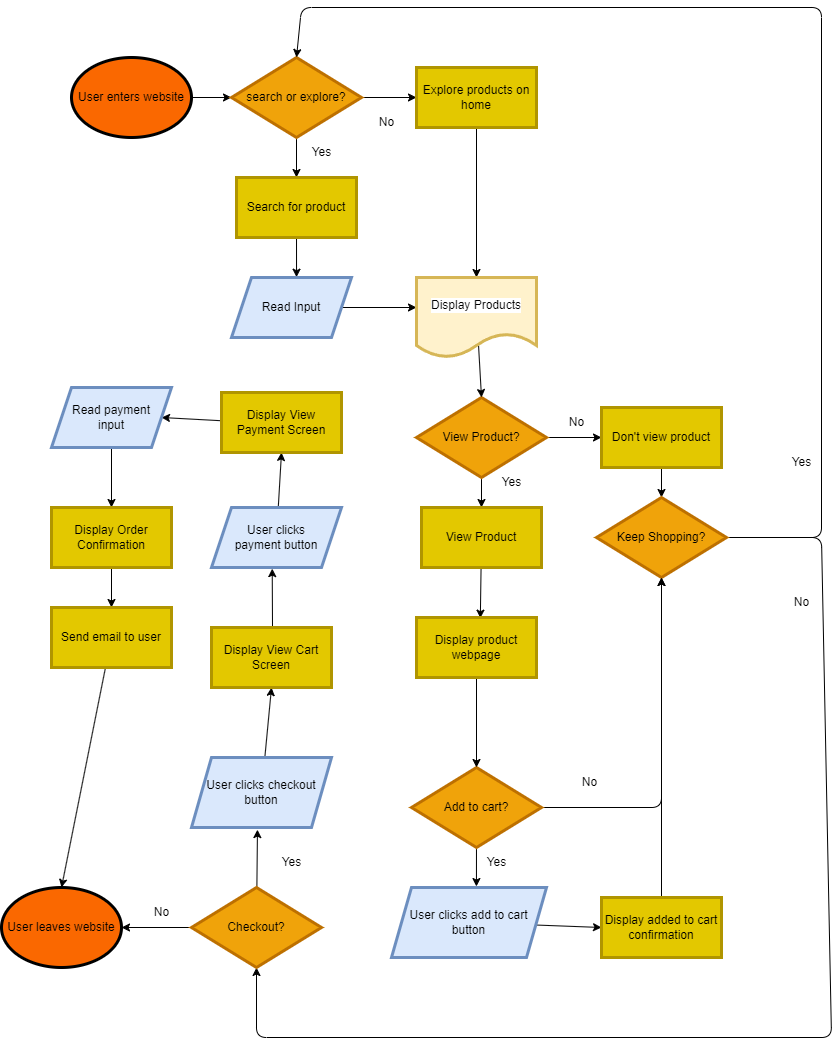

The diagram above was exported from draw.io. Its source (the exported page's mxGraphModel, read from the mxfile embedded in the PNG):
<mxGraphModel dx="1606" dy="1147" grid="1" gridSize="10" guides="1" tooltips="1" connect="1" arrows="1" fold="1" page="1" pageScale="1" pageWidth="850" pageHeight="1100" background="#ffffff" math="0" shadow="0">
  <root>
    <mxCell id="0" />
    <mxCell id="1" parent="0" />
    <mxCell id="4" style="edgeStyle=none;html=1;entryX=0;entryY=0.5;entryDx=0;entryDy=0;strokeColor=#000000;" edge="1" parent="1" source="2" target="3">
      <mxGeometry relative="1" as="geometry" />
    </mxCell>
    <mxCell id="2" value="User enters website" style="ellipse;whiteSpace=wrap;html=1;fillColor=#fa6800;fontColor=#000000;strokeColor=#000000;perimeterSpacing=0;strokeWidth=3;" vertex="1" parent="1">
      <mxGeometry x="72" y="108" width="120" height="80" as="geometry" />
    </mxCell>
    <mxCell id="8" style="edgeStyle=none;html=1;entryX=0.5;entryY=0;entryDx=0;entryDy=0;strokeColor=#000000;fontColor=#000000;" edge="1" parent="1" source="3" target="5">
      <mxGeometry relative="1" as="geometry" />
    </mxCell>
    <mxCell id="10" style="edgeStyle=none;html=1;strokeColor=#000000;fontColor=#000000;" edge="1" parent="1" source="3" target="6">
      <mxGeometry relative="1" as="geometry" />
    </mxCell>
    <mxCell id="3" value="search or explore?" style="rhombus;whiteSpace=wrap;html=1;strokeColor=#BD7000;strokeWidth=3;fillColor=#f0a30a;fontColor=#000000;" vertex="1" parent="1">
      <mxGeometry x="232" y="108" width="130" height="80" as="geometry" />
    </mxCell>
    <mxCell id="9" style="edgeStyle=none;html=1;entryX=0.542;entryY=-0.005;entryDx=0;entryDy=0;entryPerimeter=0;strokeColor=#000000;fontColor=#000000;" edge="1" parent="1" source="5" target="7">
      <mxGeometry relative="1" as="geometry" />
    </mxCell>
    <mxCell id="5" value="Search for product" style="rounded=0;whiteSpace=wrap;html=1;strokeColor=#B09500;strokeWidth=3;fillColor=#e3c800;fontColor=#000000;" vertex="1" parent="1">
      <mxGeometry x="237" y="228" width="120" height="60" as="geometry" />
    </mxCell>
    <mxCell id="13" style="edgeStyle=none;html=1;strokeColor=#000000;fontColor=#000000;" edge="1" parent="1" source="6">
      <mxGeometry relative="1" as="geometry">
        <mxPoint x="477" y="328" as="targetPoint" />
      </mxGeometry>
    </mxCell>
    <mxCell id="6" value="Explore products on home" style="rounded=0;whiteSpace=wrap;html=1;strokeColor=#B09500;strokeWidth=3;fillColor=#e3c800;fontColor=#000000;" vertex="1" parent="1">
      <mxGeometry x="417" y="118" width="120" height="60" as="geometry" />
    </mxCell>
    <mxCell id="12" style="edgeStyle=none;html=1;entryX=0;entryY=0.5;entryDx=0;entryDy=0;strokeColor=#000000;fontColor=#000000;" edge="1" parent="1" source="7">
      <mxGeometry relative="1" as="geometry">
        <mxPoint x="417" y="358" as="targetPoint" />
      </mxGeometry>
    </mxCell>
    <mxCell id="7" value="&lt;font color=&quot;#000000&quot;&gt;Read Input&lt;/font&gt;" style="shape=parallelogram;perimeter=parallelogramPerimeter;whiteSpace=wrap;html=1;fixedSize=1;strokeColor=#6c8ebf;strokeWidth=3;fillColor=#dae8fc;" vertex="1" parent="1">
      <mxGeometry x="232" y="328" width="120" height="60" as="geometry" />
    </mxCell>
    <mxCell id="25" style="edgeStyle=none;html=1;entryX=0;entryY=0.5;entryDx=0;entryDy=0;strokeColor=#000000;fontColor=#000000;" edge="1" parent="1" source="15" target="22">
      <mxGeometry relative="1" as="geometry" />
    </mxCell>
    <mxCell id="27" style="edgeStyle=none;html=1;strokeColor=#000000;fontColor=#000000;" edge="1" parent="1" source="15" target="21">
      <mxGeometry relative="1" as="geometry" />
    </mxCell>
    <mxCell id="15" value="View Product?" style="rhombus;whiteSpace=wrap;html=1;strokeColor=#BD7000;strokeWidth=3;fillColor=#f0a30a;fontColor=#000000;" vertex="1" parent="1">
      <mxGeometry x="417" y="448" width="130" height="80" as="geometry" />
    </mxCell>
    <mxCell id="18" value="Yes" style="text;html=1;align=center;verticalAlign=middle;resizable=0;points=[];autosize=1;strokeColor=none;fillColor=none;fontColor=#000000;labelBackgroundColor=#FFFFFF;strokeWidth=3;" vertex="1" parent="1">
      <mxGeometry x="302" y="188" width="40" height="30" as="geometry" />
    </mxCell>
    <mxCell id="19" value="No" style="text;html=1;align=center;verticalAlign=middle;resizable=0;points=[];autosize=1;strokeColor=none;fillColor=none;fontColor=#000000;labelBackgroundColor=#FFFFFF;strokeWidth=3;" vertex="1" parent="1">
      <mxGeometry x="367" y="158" width="40" height="30" as="geometry" />
    </mxCell>
    <mxCell id="76" style="edgeStyle=none;html=1;entryX=0.5;entryY=0;entryDx=0;entryDy=0;strokeColor=#000000;fontColor=#000000;exitX=0.516;exitY=0.824;exitDx=0;exitDy=0;exitPerimeter=0;" edge="1" parent="1" source="20" target="15">
      <mxGeometry relative="1" as="geometry" />
    </mxCell>
    <mxCell id="20" value="&lt;font style=&quot;&quot; color=&quot;#000000&quot;&gt;Display Products&lt;/font&gt;" style="shape=document;whiteSpace=wrap;html=1;boundedLbl=1;labelBackgroundColor=#FFFFFF;strokeColor=#d6b656;strokeWidth=3;fillColor=#fff2cc;" vertex="1" parent="1">
      <mxGeometry x="417" y="328" width="120" height="80" as="geometry" />
    </mxCell>
    <mxCell id="35" style="edgeStyle=none;html=1;entryX=0.532;entryY=0.011;entryDx=0;entryDy=0;entryPerimeter=0;strokeColor=#000000;fontColor=#000000;" edge="1" parent="1" source="21">
      <mxGeometry relative="1" as="geometry">
        <mxPoint x="480.84000000000015" y="668.6600000000003" as="targetPoint" />
      </mxGeometry>
    </mxCell>
    <mxCell id="21" value="View Product" style="rounded=0;whiteSpace=wrap;html=1;strokeColor=#B09500;strokeWidth=3;fillColor=#e3c800;fontColor=#000000;" vertex="1" parent="1">
      <mxGeometry x="422" y="558" width="120" height="60" as="geometry" />
    </mxCell>
    <mxCell id="37" style="edgeStyle=none;html=1;entryX=0.5;entryY=0;entryDx=0;entryDy=0;strokeColor=#000000;fontColor=#000000;" edge="1" parent="1" source="22" target="23">
      <mxGeometry relative="1" as="geometry" />
    </mxCell>
    <mxCell id="22" value="Don't view product" style="rounded=0;whiteSpace=wrap;html=1;strokeColor=#B09500;strokeWidth=3;fillColor=#e3c800;fontColor=#000000;" vertex="1" parent="1">
      <mxGeometry x="602" y="458" width="120" height="60" as="geometry" />
    </mxCell>
    <mxCell id="46" style="edgeStyle=none;html=1;strokeColor=#000000;fontColor=#000000;entryX=0.5;entryY=0;entryDx=0;entryDy=0;" edge="1" parent="1" source="23" target="3">
      <mxGeometry relative="1" as="geometry">
        <mxPoint x="612" y="258" as="targetPoint" />
        <Array as="points">
          <mxPoint x="822" y="588" />
          <mxPoint x="822" y="58" />
          <mxPoint x="302" y="58" />
        </Array>
      </mxGeometry>
    </mxCell>
    <mxCell id="48" style="edgeStyle=none;html=1;strokeColor=#000000;fontColor=#000000;entryX=0.5;entryY=1;entryDx=0;entryDy=0;" edge="1" parent="1" source="23" target="50">
      <mxGeometry relative="1" as="geometry">
        <mxPoint x="822" y="728" as="targetPoint" />
        <Array as="points">
          <mxPoint x="822" y="588" />
          <mxPoint x="832" y="1088" />
          <mxPoint x="257" y="1088" />
        </Array>
      </mxGeometry>
    </mxCell>
    <mxCell id="23" value="Keep Shopping?" style="rhombus;whiteSpace=wrap;html=1;strokeColor=#BD7000;strokeWidth=3;fillColor=#f0a30a;fontColor=#000000;" vertex="1" parent="1">
      <mxGeometry x="597" y="548" width="130" height="80" as="geometry" />
    </mxCell>
    <mxCell id="26" value="No" style="text;html=1;align=center;verticalAlign=middle;resizable=0;points=[];autosize=1;strokeColor=none;fillColor=none;fontColor=#000000;labelBackgroundColor=#FFFFFF;strokeWidth=3;" vertex="1" parent="1">
      <mxGeometry x="557" y="458" width="40" height="30" as="geometry" />
    </mxCell>
    <mxCell id="30" value="Yes" style="text;html=1;align=center;verticalAlign=middle;resizable=0;points=[];autosize=1;strokeColor=none;fillColor=none;fontColor=#000000;labelBackgroundColor=#FFFFFF;strokeWidth=3;" vertex="1" parent="1">
      <mxGeometry x="492" y="518" width="40" height="30" as="geometry" />
    </mxCell>
    <mxCell id="45" style="edgeStyle=none;html=1;strokeColor=#000000;fontColor=#000000;entryX=0.5;entryY=1;entryDx=0;entryDy=0;" edge="1" parent="1" source="32" target="23">
      <mxGeometry relative="1" as="geometry">
        <mxPoint x="662" y="858" as="targetPoint" />
        <Array as="points">
          <mxPoint x="662" y="858" />
        </Array>
      </mxGeometry>
    </mxCell>
    <mxCell id="77" style="edgeStyle=none;html=1;entryX=0.548;entryY=-0.014;entryDx=0;entryDy=0;entryPerimeter=0;strokeColor=#000000;fontColor=#000000;" edge="1" parent="1" source="32" target="39">
      <mxGeometry relative="1" as="geometry" />
    </mxCell>
    <mxCell id="32" value="Add to cart?" style="rhombus;whiteSpace=wrap;html=1;strokeColor=#BD7000;strokeWidth=3;fillColor=#f0a30a;fontColor=#000000;" vertex="1" parent="1">
      <mxGeometry x="412" y="818" width="130" height="80" as="geometry" />
    </mxCell>
    <mxCell id="36" style="edgeStyle=none;html=1;entryX=0.5;entryY=0;entryDx=0;entryDy=0;strokeColor=#000000;fontColor=#000000;" edge="1" parent="1" target="32">
      <mxGeometry relative="1" as="geometry">
        <mxPoint x="477" y="728" as="sourcePoint" />
      </mxGeometry>
    </mxCell>
    <mxCell id="84" style="edgeStyle=none;html=1;entryX=0;entryY=0.5;entryDx=0;entryDy=0;strokeColor=#000000;fontColor=#000000;" edge="1" parent="1" source="39" target="78">
      <mxGeometry relative="1" as="geometry" />
    </mxCell>
    <mxCell id="39" value="&lt;font color=&quot;#000000&quot;&gt;User clicks add to cart button&lt;/font&gt;" style="shape=parallelogram;perimeter=parallelogramPerimeter;whiteSpace=wrap;html=1;fixedSize=1;strokeColor=#6c8ebf;strokeWidth=3;fillColor=#dae8fc;" vertex="1" parent="1">
      <mxGeometry x="392" y="938" width="155" height="70" as="geometry" />
    </mxCell>
    <mxCell id="41" value="Yes" style="text;html=1;align=center;verticalAlign=middle;resizable=0;points=[];autosize=1;strokeColor=none;fillColor=none;fontColor=#000000;labelBackgroundColor=#FFFFFF;strokeWidth=3;" vertex="1" parent="1">
      <mxGeometry x="477" y="898" width="40" height="30" as="geometry" />
    </mxCell>
    <mxCell id="43" value="No" style="text;html=1;align=center;verticalAlign=middle;resizable=0;points=[];autosize=1;strokeColor=none;fillColor=none;fontColor=#000000;labelBackgroundColor=#FFFFFF;strokeWidth=3;" vertex="1" parent="1">
      <mxGeometry x="570" y="818" width="40" height="30" as="geometry" />
    </mxCell>
    <mxCell id="47" value="No" style="text;html=1;align=center;verticalAlign=middle;resizable=0;points=[];autosize=1;strokeColor=none;fillColor=none;fontColor=#000000;labelBackgroundColor=#FFFFFF;strokeWidth=3;" vertex="1" parent="1">
      <mxGeometry x="782" y="638" width="40" height="30" as="geometry" />
    </mxCell>
    <mxCell id="49" value="Yes" style="text;html=1;align=center;verticalAlign=middle;resizable=0;points=[];autosize=1;strokeColor=none;fillColor=none;fontColor=#000000;labelBackgroundColor=#FFFFFF;strokeWidth=3;" vertex="1" parent="1">
      <mxGeometry x="782" y="498" width="40" height="30" as="geometry" />
    </mxCell>
    <mxCell id="53" style="edgeStyle=none;html=1;entryX=1;entryY=0.5;entryDx=0;entryDy=0;strokeColor=#000000;fontColor=#000000;" edge="1" parent="1" source="50" target="52">
      <mxGeometry relative="1" as="geometry" />
    </mxCell>
    <mxCell id="67" style="edgeStyle=none;html=1;entryX=0.471;entryY=1.03;entryDx=0;entryDy=0;entryPerimeter=0;strokeColor=#000000;fontColor=#000000;" edge="1" parent="1" source="50" target="56">
      <mxGeometry relative="1" as="geometry" />
    </mxCell>
    <mxCell id="50" value="Checkout?" style="rhombus;whiteSpace=wrap;html=1;strokeColor=#BD7000;strokeWidth=3;fillColor=#f0a30a;fontColor=#000000;" vertex="1" parent="1">
      <mxGeometry x="192" y="938" width="130" height="80" as="geometry" />
    </mxCell>
    <mxCell id="52" value="User leaves website" style="ellipse;whiteSpace=wrap;html=1;fillColor=#fa6800;fontColor=#000000;strokeColor=#000000;perimeterSpacing=0;strokeWidth=3;" vertex="1" parent="1">
      <mxGeometry x="2" y="938" width="120" height="80" as="geometry" />
    </mxCell>
    <mxCell id="54" value="No" style="text;html=1;align=center;verticalAlign=middle;resizable=0;points=[];autosize=1;strokeColor=none;fillColor=none;fontColor=#000000;labelBackgroundColor=#FFFFFF;strokeWidth=3;" vertex="1" parent="1">
      <mxGeometry x="142" y="948" width="40" height="30" as="geometry" />
    </mxCell>
    <mxCell id="55" value="Yes" style="text;html=1;align=center;verticalAlign=middle;resizable=0;points=[];autosize=1;strokeColor=none;fillColor=none;fontColor=#000000;labelBackgroundColor=#FFFFFF;strokeWidth=3;" vertex="1" parent="1">
      <mxGeometry x="272" y="898" width="40" height="30" as="geometry" />
    </mxCell>
    <mxCell id="61" style="edgeStyle=none;html=1;entryX=0.5;entryY=1;entryDx=0;entryDy=0;strokeColor=#000000;fontColor=#000000;" edge="1" parent="1" source="56" target="69">
      <mxGeometry relative="1" as="geometry">
        <mxPoint x="270.79999999999995" y="748.1600000000003" as="targetPoint" />
      </mxGeometry>
    </mxCell>
    <mxCell id="56" value="&lt;font color=&quot;#000000&quot;&gt;User clicks checkout button&lt;/font&gt;" style="shape=parallelogram;perimeter=parallelogramPerimeter;whiteSpace=wrap;html=1;fixedSize=1;strokeColor=#6c8ebf;strokeWidth=3;fillColor=#dae8fc;" vertex="1" parent="1">
      <mxGeometry x="192" y="808" width="140" height="70" as="geometry" />
    </mxCell>
    <mxCell id="62" style="edgeStyle=none;html=1;entryX=0.467;entryY=1.019;entryDx=0;entryDy=0;entryPerimeter=0;strokeColor=#000000;fontColor=#000000;" edge="1" parent="1" target="59">
      <mxGeometry relative="1" as="geometry">
        <mxPoint x="273" y="678" as="sourcePoint" />
      </mxGeometry>
    </mxCell>
    <mxCell id="66" style="edgeStyle=none;html=1;strokeColor=#000000;fontColor=#000000;entryX=1;entryY=0.5;entryDx=0;entryDy=0;" edge="1" parent="1" target="65">
      <mxGeometry relative="1" as="geometry">
        <mxPoint x="222" y="471.2352941176475" as="sourcePoint" />
      </mxGeometry>
    </mxCell>
    <mxCell id="63" style="edgeStyle=none;html=1;entryX=0.5;entryY=1;entryDx=0;entryDy=0;strokeColor=#000000;fontColor=#000000;" edge="1" parent="1" source="59" target="68">
      <mxGeometry relative="1" as="geometry">
        <mxPoint x="276.4799999999998" y="506.75999999999976" as="targetPoint" />
      </mxGeometry>
    </mxCell>
    <mxCell id="59" value="&lt;font color=&quot;#000000&quot;&gt;User clicks&lt;br&gt;payment button&lt;/font&gt;" style="shape=parallelogram;perimeter=parallelogramPerimeter;whiteSpace=wrap;html=1;fixedSize=1;strokeColor=#6c8ebf;strokeWidth=3;fillColor=#dae8fc;" vertex="1" parent="1">
      <mxGeometry x="212" y="558" width="130" height="60" as="geometry" />
    </mxCell>
    <mxCell id="73" style="edgeStyle=none;html=1;entryX=0.5;entryY=0;entryDx=0;entryDy=0;strokeColor=#000000;fontColor=#000000;" edge="1" parent="1" source="65" target="71">
      <mxGeometry relative="1" as="geometry" />
    </mxCell>
    <mxCell id="65" value="&lt;font color=&quot;#000000&quot;&gt;Read payment&lt;br&gt;input&lt;/font&gt;" style="shape=parallelogram;perimeter=parallelogramPerimeter;whiteSpace=wrap;html=1;fixedSize=1;strokeColor=#6c8ebf;strokeWidth=3;fillColor=#dae8fc;" vertex="1" parent="1">
      <mxGeometry x="52" y="438" width="120" height="60" as="geometry" />
    </mxCell>
    <mxCell id="68" value="Display View Payment Screen" style="rounded=0;whiteSpace=wrap;html=1;strokeColor=#B09500;strokeWidth=3;fillColor=#e3c800;fontColor=#000000;" vertex="1" parent="1">
      <mxGeometry x="222" y="443" width="120" height="60" as="geometry" />
    </mxCell>
    <mxCell id="69" value="Display View Cart Screen" style="rounded=0;whiteSpace=wrap;html=1;strokeColor=#B09500;strokeWidth=3;fillColor=#e3c800;fontColor=#000000;" vertex="1" parent="1">
      <mxGeometry x="212" y="678" width="120" height="60" as="geometry" />
    </mxCell>
    <mxCell id="70" value="Display product webpage" style="rounded=0;whiteSpace=wrap;html=1;strokeColor=#B09500;strokeWidth=3;fillColor=#e3c800;fontColor=#000000;" vertex="1" parent="1">
      <mxGeometry x="417" y="668" width="120" height="60" as="geometry" />
    </mxCell>
    <mxCell id="74" style="edgeStyle=none;html=1;entryX=0.5;entryY=0;entryDx=0;entryDy=0;strokeColor=#000000;fontColor=#000000;" edge="1" parent="1" source="71" target="72">
      <mxGeometry relative="1" as="geometry" />
    </mxCell>
    <mxCell id="71" value="Display Order Confirmation" style="rounded=0;whiteSpace=wrap;html=1;strokeColor=#B09500;strokeWidth=3;fillColor=#e3c800;fontColor=#000000;" vertex="1" parent="1">
      <mxGeometry x="52" y="558" width="120" height="60" as="geometry" />
    </mxCell>
    <mxCell id="75" style="edgeStyle=none;html=1;entryX=0.5;entryY=0;entryDx=0;entryDy=0;strokeColor=#000000;fontColor=#000000;" edge="1" parent="1" source="72" target="52">
      <mxGeometry relative="1" as="geometry" />
    </mxCell>
    <mxCell id="72" value="Send email to user" style="rounded=0;whiteSpace=wrap;html=1;strokeColor=#B09500;strokeWidth=3;fillColor=#e3c800;fontColor=#000000;" vertex="1" parent="1">
      <mxGeometry x="52" y="658" width="120" height="60" as="geometry" />
    </mxCell>
    <mxCell id="83" style="edgeStyle=none;html=1;entryX=0.5;entryY=1;entryDx=0;entryDy=0;strokeColor=#000000;fontColor=#000000;" edge="1" parent="1" source="78" target="23">
      <mxGeometry relative="1" as="geometry" />
    </mxCell>
    <mxCell id="78" value="Display added to cart confirmation" style="rounded=0;whiteSpace=wrap;html=1;strokeColor=#B09500;strokeWidth=3;fillColor=#e3c800;fontColor=#000000;" vertex="1" parent="1">
      <mxGeometry x="602" y="948" width="120" height="60" as="geometry" />
    </mxCell>
  </root>
</mxGraphModel>